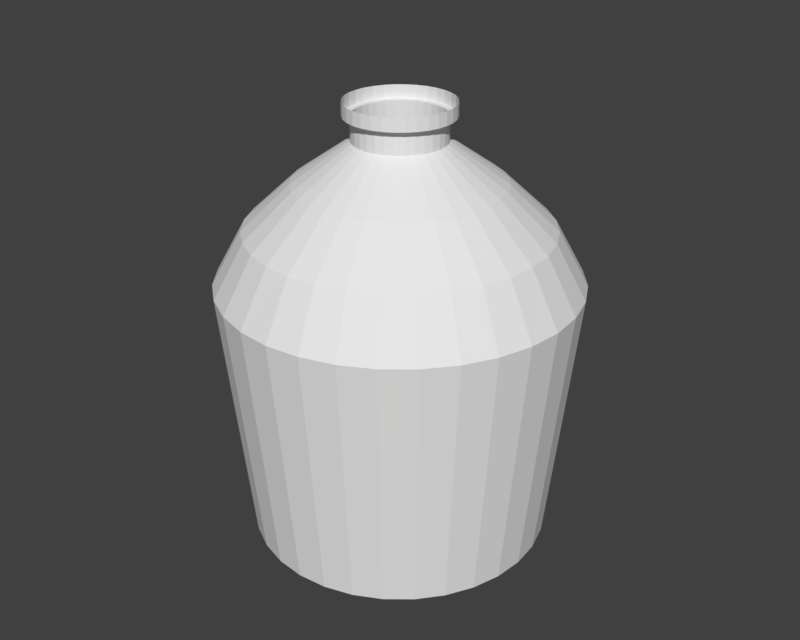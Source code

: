 # Source: pitcher_three.blend  (saved by Blender 2.79.0; exported with 4.5.12 LTS)
import bpy
from mathutils import Matrix  # noqa: F401  (used for matrix-valued properties, if any)

bpy.ops.wm.read_factory_settings(use_empty=True)
scene = bpy.context.scene
scene.name = 'Scene'

# ---- collections
col_collection_1 = bpy.data.collections.new('Collection 1'); scene.collection.children.link(col_collection_1)

# ---- world
world_world = bpy.data.worlds.new('World'); scene.world = world_world
world_world.color = (0.05088, 0.05088, 0.05088)
world_world.use_sun_shadow = False
world_world.sun_shadow_jitter_overblur = 0.0
world_world.cycles.sampling_method = 'MANUAL'

# ---- meshes
me_circle = bpy.data.meshes.new('Circle')
me_circle.from_pydata([(0.0, 1.0, 0.0), (-0.1951, 0.9808, 0.0), (-0.3827, 0.9239, 0.0), (-0.5556, 0.8315, 0.0), (-0.7071, 0.7071, 0.0), (-0.8315, 0.5556, 0.0), (-0.9239, 0.3827, 0.0), (-0.9808, 0.1951, 0.0), (-1.0, 7.55e-08, 0.0), (-0.9808, -0.1951, 0.0), (-0.9239, -0.3827, 0.0), (-0.8315, -0.5556, 0.0), (-0.7071, -0.7071, 0.0), (-0.5556, -0.8315, 0.0), (-0.3827, -0.9239, 0.0), (-0.1951, -0.9808, 0.0), (3.258e-07, -1.0, 0.0), (0.1951, -0.9808, 0.0), (0.3827, -0.9239, 0.0), (0.5556, -0.8315, 0.0), (0.7071, -0.7071, 0.0), (0.8315, -0.5556, 0.0), (0.9239, -0.3827, 0.0), (0.9808, -0.1951, 0.0), (1.0, 9.656e-07, 0.0), (0.9808, 0.1951, 0.0), (0.9239, 0.3827, 0.0), (0.8315, 0.5556, 0.0), (0.7071, 0.7071, 0.0), (0.5556, 0.8315, 0.0), (0.3827, 0.9239, 0.0), (0.1951, 0.9808, 0.0), (-1.015e-07, 0.1453, 0.0), (-0.02835, 0.1425, 0.0), (-0.0556, 0.1342, 0.0), (-0.08072, 0.1208, 0.0), (-0.1027, 0.1027, 0.0), (-0.1208, 0.08072, 0.0), (-0.1342, 0.0556, 0.0), (-0.1425, 0.02835, 0.0), (-0.1453, 2.545e-07, 0.0), (-0.1425, -0.02834, 0.0), (-0.1342, -0.0556, 0.0), (-0.1208, -0.08072, 0.0), (-0.1027, -0.1027, 0.0), (-0.08072, -0.1208, 0.0), (-0.0556, -0.1342, 0.0), (-0.02835, -0.1425, 0.0), (-5.415e-08, -0.1453, 0.0), (0.02835, -0.1425, 0.0), (0.0556, -0.1342, 0.0), (0.08072, -0.1208, 0.0), (0.1027, -0.1027, 0.0), (0.1208, -0.08072, 0.0), (0.1342, -0.0556, 0.0), (0.1425, -0.02834, 0.0), (0.1453, 3.839e-07, 0.0), (0.1425, 0.02835, 0.0), (0.1342, 0.0556, 0.0), (0.1208, 0.08072, 0.0), (0.1027, 0.1027, 0.0), (0.08072, 0.1208, 0.0), (0.0556, 0.1342, 0.0), (0.02834, 0.1425, 0.0), (2.064e-08, 1.174, 1.743), (-0.229, 1.151, 1.743), (-0.4492, 1.084, 1.743), (-0.6521, 0.976, 1.743), (-0.83, 0.83, 1.743), (-0.976, 0.6521, 1.743), (-1.084, 0.4492, 1.743), (-1.151, 0.229, 1.743), (-1.174, 3.908e-08, 1.743), (-1.151, -0.229, 1.743), (-1.084, -0.4492, 1.743), (-0.976, -0.6521, 1.743), (-0.83, -0.83, 1.743), (-0.6521, -0.976, 1.743), (-0.4492, -1.084, 1.743), (-0.229, -1.151, 1.743), (4.031e-07, -1.174, 1.743), (0.229, -1.151, 1.743), (0.4492, -1.084, 1.743), (0.6522, -0.976, 1.743), (0.83, -0.83, 1.743), (0.976, -0.6521, 1.743), (1.084, -0.4492, 1.743), (1.151, -0.229, 1.743), (1.174, 1.084e-06, 1.743), (1.151, 0.229, 1.743), (1.084, 0.4492, 1.743), (0.976, 0.6522, 1.743), (0.83, 0.83, 1.743), (0.6521, 0.976, 1.743), (0.4492, 1.084, 1.743), (0.229, 1.151, 1.743), (-4.209e-09, 0.9783, 2.097), (-0.1909, 0.9595, 2.097), (-0.3744, 0.9038, 2.097), (-0.5435, 0.8134, 2.097), (-0.6917, 0.6917, 2.097), (-0.8134, 0.5435, 2.097), (-0.9038, 0.3744, 2.097), (-0.9595, 0.1909, 2.097), (-0.9783, 8.781e-08, 2.097), (-0.9595, -0.1909, 2.097), (-0.9038, -0.3744, 2.097), (-0.8134, -0.5435, 2.097), (-0.6917, -0.6917, 2.097), (-0.5435, -0.8134, 2.097), (-0.3744, -0.9038, 2.097), (-0.1909, -0.9595, 2.097), (3.146e-07, -0.9783, 2.097), (0.1909, -0.9595, 2.097), (0.3744, -0.9038, 2.097), (0.5435, -0.8134, 2.097), (0.6917, -0.6917, 2.097), (0.8134, -0.5435, 2.097), (0.9038, -0.3744, 2.097), (0.9595, -0.1909, 2.097), (0.9783, 9.586e-07, 2.097), (0.9595, 0.1909, 2.097), (0.9038, 0.3744, 2.097), (0.8134, 0.5435, 2.097), (0.6917, 0.6917, 2.097), (0.5435, 0.8134, 2.097), (0.3744, 0.9038, 2.097), (0.1909, 0.9595, 2.097), (-3.196e-08, 0.6681, 2.386), (-0.1303, 0.6553, 2.386), (-0.2557, 0.6173, 2.386), (-0.3712, 0.5555, 2.386), (-0.4724, 0.4724, 2.386), (-0.5555, 0.3712, 2.386), (-0.6173, 0.2557, 2.386), (-0.6553, 0.1303, 2.386), (-0.6681, 1.544e-07, 2.386), (-0.6553, -0.1303, 2.386), (-0.6173, -0.2557, 2.386), (-0.5555, -0.3712, 2.386), (-0.4724, -0.4724, 2.386), (-0.3712, -0.5555, 2.386), (-0.2557, -0.6173, 2.386), (-0.1303, -0.6553, 2.386), (1.858e-07, -0.6681, 2.386), (0.1303, -0.6553, 2.386), (0.2557, -0.6173, 2.386), (0.3712, -0.5555, 2.386), (0.4724, -0.4724, 2.386), (0.5555, -0.3712, 2.386), (0.6173, -0.2557, 2.386), (0.6553, -0.1303, 2.386), (0.6681, 7.492e-07, 2.386), (0.6553, 0.1303, 2.386), (0.6173, 0.2557, 2.386), (0.5555, 0.3712, 2.386), (0.4724, 0.4724, 2.386), (0.3712, 0.5555, 2.386), (0.2557, 0.6173, 2.386), (0.1303, 0.6553, 2.386), (-6.76e-08, 0.2985, 2.645), (-0.05824, 0.2928, 2.645), (-0.1142, 0.2758, 2.645), (-0.1659, 0.2482, 2.645), (-0.2111, 0.2111, 2.645), (-0.2482, 0.1659, 2.645), (-0.2758, 0.1142, 2.645), (-0.2928, 0.05824, 2.645), (-0.2985, 2.411e-07, 2.645), (-0.2928, -0.05824, 2.645), (-0.2758, -0.1142, 2.645), (-0.2482, -0.1659, 2.645), (-0.2111, -0.2111, 2.645), (-0.1659, -0.2482, 2.645), (-0.1142, -0.2758, 2.645), (-0.05824, -0.2928, 2.645), (2.967e-08, -0.2985, 2.645), (0.05824, -0.2928, 2.645), (0.1142, -0.2758, 2.645), (0.1659, -0.2482, 2.645), (0.2111, -0.2111, 2.645), (0.2482, -0.1659, 2.645), (0.2758, -0.1142, 2.645), (0.2928, -0.05824, 2.645), (0.2985, 5.068e-07, 2.645), (0.2928, 0.05824, 2.645), (0.2758, 0.1142, 2.645), (0.2482, 0.1659, 2.645), (0.2111, 0.2111, 2.645), (0.1659, 0.2482, 2.645), (0.1142, 0.2758, 2.645), (0.05824, 0.2928, 2.645), (-6.76e-08, 0.2985, 2.797), (-0.05824, 0.2928, 2.797), (-0.1142, 0.2758, 2.797), (-0.1659, 0.2482, 2.797), (-0.2111, 0.2111, 2.797), (-0.2482, 0.1659, 2.797), (-0.2758, 0.1142, 2.797), (-0.2928, 0.05824, 2.797), (-0.2985, 2.411e-07, 2.797), (-0.2928, -0.05824, 2.797), (-0.2758, -0.1142, 2.797), (-0.2482, -0.1659, 2.797), (-0.2111, -0.2111, 2.797), (-0.1659, -0.2482, 2.797), (-0.1142, -0.2758, 2.797), (-0.05824, -0.2928, 2.797), (2.967e-08, -0.2985, 2.797), (0.05824, -0.2928, 2.797), (0.1142, -0.2758, 2.797), (0.1659, -0.2482, 2.797), (0.2111, -0.2111, 2.797), (0.2482, -0.1659, 2.797), (0.2758, -0.1142, 2.797), (0.2928, -0.05824, 2.797), (0.2985, 5.068e-07, 2.797), (0.2928, 0.05824, 2.797), (0.2758, 0.1142, 2.797), (0.2482, 0.1659, 2.797), (0.2111, 0.2111, 2.797), (0.1659, 0.2482, 2.797), (0.1142, 0.2758, 2.797), (0.05824, 0.2928, 2.797), (-6.234e-08, 0.3476, 2.797), (-0.0678, 0.3409, 2.797), (-0.133, 0.3211, 2.797), (-0.1931, 0.289, 2.797), (-0.2458, 0.2458, 2.797), (-0.289, 0.1931, 2.797), (-0.3211, 0.133, 2.797), (-0.3409, 0.0678, 2.797), (-0.3476, 2.308e-07, 2.797), (-0.3409, -0.0678, 2.797), (-0.3211, -0.133, 2.797), (-0.289, -0.1931, 2.797), (-0.2458, -0.2458, 2.797), (-0.1931, -0.289, 2.797), (-0.133, -0.3211, 2.797), (-0.0678, -0.3409, 2.797), (5.091e-08, -0.3476, 2.797), (0.0678, -0.3409, 2.797), (0.133, -0.3211, 2.797), (0.1931, -0.289, 2.797), (0.2458, -0.2458, 2.797), (0.289, -0.1931, 2.797), (0.3211, -0.133, 2.797), (0.3409, -0.0678, 2.797), (0.3476, 5.402e-07, 2.797), (0.3409, 0.0678, 2.797), (0.3211, 0.133, 2.797), (0.289, 0.1931, 2.797), (0.2458, 0.2458, 2.797), (0.1931, 0.289, 2.797), (0.133, 0.3211, 2.797), (0.0678, 0.3409, 2.797), (-6.234e-08, 0.3476, 2.885), (-0.0678, 0.3409, 2.885), (-0.133, 0.3211, 2.885), (-0.1931, 0.289, 2.885), (-0.2458, 0.2458, 2.885), (-0.289, 0.1931, 2.885), (-0.3211, 0.133, 2.885), (-0.3409, 0.0678, 2.885), (-0.3476, 2.308e-07, 2.885), (-0.3409, -0.0678, 2.885), (-0.3211, -0.133, 2.885), (-0.289, -0.1931, 2.885), (-0.2458, -0.2458, 2.885), (-0.1931, -0.289, 2.885), (-0.133, -0.3211, 2.885), (-0.0678, -0.3409, 2.885), (5.091e-08, -0.3476, 2.885), (0.0678, -0.3409, 2.885), (0.133, -0.3211, 2.885), (0.1931, -0.289, 2.885), (0.2458, -0.2458, 2.885), (0.289, -0.1931, 2.885), (0.3211, -0.133, 2.885), (0.3409, -0.0678, 2.885), (0.3476, 5.402e-07, 2.885), (0.3409, 0.0678, 2.885), (0.3211, 0.133, 2.885), (0.289, 0.1931, 2.885), (0.2458, 0.2458, 2.885), (0.1931, 0.289, 2.885), (0.133, 0.3211, 2.885), (0.0678, 0.3409, 2.885)], [], [(11, 10, 42, 43), (25, 24, 56, 57), (12, 11, 43, 44), (26, 25, 57, 58), (13, 12, 44, 45), (27, 26, 58, 59), (14, 13, 45, 46), (1, 0, 32, 33), (28, 27, 59, 60), (15, 14, 46, 47), (2, 1, 33, 34), (29, 28, 60, 61), (16, 15, 47, 48), (3, 2, 34, 35), (30, 29, 61, 62), (17, 16, 48, 49), (4, 3, 35, 36), (31, 30, 62, 63), (18, 17, 49, 50), (5, 4, 36, 37), (0, 31, 63, 32), (19, 18, 50, 51), (6, 5, 37, 38), (20, 19, 51, 52), (7, 6, 38, 39), (21, 20, 52, 53), (8, 7, 39, 40), (22, 21, 53, 54), (9, 8, 40, 41), (23, 22, 54, 55), (10, 9, 41, 42), (24, 23, 55, 56), (10, 11, 75, 74), (24, 25, 89, 88), (11, 12, 76, 75), (25, 26, 90, 89), (12, 13, 77, 76), (26, 27, 91, 90), (13, 14, 78, 77), (0, 1, 65, 64), (27, 28, 92, 91), (14, 15, 79, 78), (1, 2, 66, 65), (28, 29, 93, 92), (15, 16, 80, 79), (2, 3, 67, 66), (29, 30, 94, 93), (16, 17, 81, 80), (3, 4, 68, 67), (30, 31, 95, 94), (17, 18, 82, 81), (4, 5, 69, 68), (31, 0, 64, 95), (18, 19, 83, 82), (5, 6, 70, 69), (19, 20, 84, 83), (6, 7, 71, 70), (20, 21, 85, 84), (7, 8, 72, 71), (21, 22, 86, 85), (8, 9, 73, 72), (22, 23, 87, 86), (9, 10, 74, 73), (23, 24, 88, 87), (72, 73, 105, 104), (86, 87, 119, 118), (73, 74, 106, 105), (87, 88, 120, 119), (74, 75, 107, 106), (88, 89, 121, 120), (75, 76, 108, 107), (89, 90, 122, 121), (76, 77, 109, 108), (90, 91, 123, 122), (77, 78, 110, 109), (64, 65, 97, 96), (91, 92, 124, 123), (78, 79, 111, 110), (65, 66, 98, 97), (92, 93, 125, 124), (79, 80, 112, 111), (66, 67, 99, 98), (93, 94, 126, 125), (80, 81, 113, 112), (67, 68, 100, 99), (94, 95, 127, 126), (81, 82, 114, 113), (68, 69, 101, 100), (95, 64, 96, 127), (82, 83, 115, 114), (69, 70, 102, 101), (83, 84, 116, 115), (70, 71, 103, 102), (84, 85, 117, 116), (71, 72, 104, 103), (85, 86, 118, 117), (107, 108, 140, 139), (121, 122, 154, 153), (108, 109, 141, 140), (122, 123, 155, 154), (109, 110, 142, 141), (96, 97, 129, 128), (123, 124, 156, 155), (110, 111, 143, 142), (97, 98, 130, 129), (124, 125, 157, 156), (111, 112, 144, 143), (98, 99, 131, 130), (125, 126, 158, 157), (112, 113, 145, 144), (99, 100, 132, 131), (126, 127, 159, 158), (113, 114, 146, 145), (100, 101, 133, 132), (127, 96, 128, 159), (114, 115, 147, 146), (101, 102, 134, 133), (115, 116, 148, 147), (102, 103, 135, 134), (116, 117, 149, 148), (103, 104, 136, 135), (117, 118, 150, 149), (104, 105, 137, 136), (118, 119, 151, 150), (105, 106, 138, 137), (119, 120, 152, 151), (106, 107, 139, 138), (120, 121, 153, 152), (142, 143, 175, 174), (129, 130, 162, 161), (156, 157, 189, 188), (143, 144, 176, 175), (130, 131, 163, 162), (157, 158, 190, 189), (144, 145, 177, 176), (131, 132, 164, 163), (158, 159, 191, 190), (145, 146, 178, 177), (132, 133, 165, 164), (159, 128, 160, 191), (146, 147, 179, 178), (133, 134, 166, 165), (147, 148, 180, 179), (134, 135, 167, 166), (148, 149, 181, 180), (135, 136, 168, 167), (149, 150, 182, 181), (136, 137, 169, 168), (150, 151, 183, 182), (137, 138, 170, 169), (151, 152, 184, 183), (138, 139, 171, 170), (152, 153, 185, 184), (139, 140, 172, 171), (153, 154, 186, 185), (140, 141, 173, 172), (154, 155, 187, 186), (141, 142, 174, 173), (128, 129, 161, 160), (155, 156, 188, 187), (177, 178, 210, 209), (164, 165, 197, 196), (191, 160, 192, 223), (178, 179, 211, 210), (165, 166, 198, 197), (179, 180, 212, 211), (166, 167, 199, 198), (180, 181, 213, 212), (167, 168, 200, 199), (181, 182, 214, 213), (168, 169, 201, 200), (182, 183, 215, 214), (169, 170, 202, 201), (183, 184, 216, 215), (170, 171, 203, 202), (184, 185, 217, 216), (171, 172, 204, 203), (185, 186, 218, 217), (172, 173, 205, 204), (186, 187, 219, 218), (173, 174, 206, 205), (160, 161, 193, 192), (187, 188, 220, 219), (174, 175, 207, 206), (161, 162, 194, 193), (188, 189, 221, 220), (175, 176, 208, 207), (162, 163, 195, 194), (189, 190, 222, 221), (176, 177, 209, 208), (163, 164, 196, 195), (190, 191, 223, 222), (212, 213, 245, 244), (199, 200, 232, 231), (213, 214, 246, 245), (200, 201, 233, 232), (214, 215, 247, 246), (201, 202, 234, 233), (215, 216, 248, 247), (202, 203, 235, 234), (216, 217, 249, 248), (203, 204, 236, 235), (217, 218, 250, 249), (204, 205, 237, 236), (218, 219, 251, 250), (205, 206, 238, 237), (192, 193, 225, 224), (219, 220, 252, 251), (206, 207, 239, 238), (193, 194, 226, 225), (220, 221, 253, 252), (207, 208, 240, 239), (194, 195, 227, 226), (221, 222, 254, 253), (208, 209, 241, 240), (195, 196, 228, 227), (222, 223, 255, 254), (209, 210, 242, 241), (196, 197, 229, 228), (223, 192, 224, 255), (210, 211, 243, 242), (197, 198, 230, 229), (211, 212, 244, 243), (198, 199, 231, 230), (247, 248, 280, 279), (234, 235, 267, 266), (248, 249, 281, 280), (235, 236, 268, 267), (249, 250, 282, 281), (236, 237, 269, 268), (250, 251, 283, 282), (237, 238, 270, 269), (224, 225, 257, 256), (251, 252, 284, 283), (238, 239, 271, 270), (225, 226, 258, 257), (252, 253, 285, 284), (239, 240, 272, 271), (226, 227, 259, 258), (253, 254, 286, 285), (240, 241, 273, 272), (227, 228, 260, 259), (254, 255, 287, 286), (241, 242, 274, 273), (228, 229, 261, 260), (255, 224, 256, 287), (242, 243, 275, 274), (229, 230, 262, 261), (243, 244, 276, 275), (230, 231, 263, 262), (244, 245, 277, 276), (231, 232, 264, 263), (245, 246, 278, 277), (232, 233, 265, 264), (246, 247, 279, 278), (233, 234, 266, 265)])
_uv = me_circle.uv_layers.new(name='UVMap')
_uv.uv.foreach_set('vector', [0.1862, 0.9533, 0.1602, 0.9383, 0.2362, 0.8318, 0.24, 0.834, 0.3608, 0.7089, 0.3791, 0.7327, 0.268, 0.802, 0.2654, 0.7985, 0.2146, 0.9629, 0.1862, 0.9533, 0.24, 0.834, 0.2441, 0.8354, 0.3382, 0.6892, 0.3608, 0.7089, 0.2654, 0.7985, 0.2621, 0.7956, 0.2444, 0.9667, 0.2146, 0.9629, 0.2441, 0.8354, 0.2485, 0.836, 0.3122, 0.6742, 0.3382, 0.6892, 0.2621, 0.7956, 0.2583, 0.7935, 0.2743, 0.9647, 0.2444, 0.9667, 0.2485, 0.836, 0.2528, 0.8357, 0.1444, 0.7021, 0.1682, 0.6838, 0.2374, 0.7949, 0.2339, 0.7975, 0.2838, 0.6646, 0.3122, 0.6742, 0.2583, 0.7935, 0.2542, 0.7921, 0.3033, 0.9569, 0.2743, 0.9647, 0.2528, 0.8357, 0.257, 0.8345, 0.1246, 0.7247, 0.1444, 0.7021, 0.2339, 0.7975, 0.2311, 0.8008, 0.254, 0.6607, 0.2838, 0.6646, 0.2542, 0.7921, 0.2499, 0.7915, 0.3302, 0.9436, 0.3033, 0.9569, 0.257, 0.8345, 0.2609, 0.8326, 0.1096, 0.7507, 0.1246, 0.7247, 0.2311, 0.8008, 0.2289, 0.8046, 0.224, 0.6627, 0.254, 0.6607, 0.2499, 0.7915, 0.2455, 0.7918, 0.354, 0.9253, 0.3302, 0.9436, 0.2609, 0.8326, 0.2644, 0.8299, 0.1, 0.7791, 0.1096, 0.7507, 0.2289, 0.8046, 0.2275, 0.8087, 0.1951, 0.6705, 0.224, 0.6627, 0.2455, 0.7918, 0.2413, 0.7929, 0.3737, 0.9027, 0.354, 0.9253, 0.2644, 0.8299, 0.2673, 0.8267, 0.09615, 0.8089, 0.1, 0.7791, 0.2275, 0.8087, 0.2269, 0.813, 0.1682, 0.6838, 0.1951, 0.6705, 0.2413, 0.7929, 0.2374, 0.7949, 0.3887, 0.8767, 0.3737, 0.9027, 0.2673, 0.8267, 0.2694, 0.8229, 0.09815, 0.8389, 0.09615, 0.8089, 0.2269, 0.813, 0.2272, 0.8174, 0.3983, 0.8483, 0.3887, 0.8767, 0.2694, 0.8229, 0.2708, 0.8187, 0.106, 0.8678, 0.09815, 0.8389, 0.2272, 0.8174, 0.2284, 0.8216, 0.4022, 0.8185, 0.3983, 0.8483, 0.2708, 0.8187, 0.2714, 0.8144, 0.1193, 0.8947, 0.106, 0.8678, 0.2284, 0.8216, 0.2303, 0.8255, 0.4002, 0.7886, 0.4022, 0.8185, 0.2714, 0.8144, 0.2711, 0.8101, 0.1376, 0.9185, 0.1193, 0.8947, 0.2303, 0.8255, 0.233, 0.829, 0.3924, 0.7596, 0.4002, 0.7886, 0.2711, 0.8101, 0.27, 0.8059, 0.1602, 0.9383, 0.1376, 0.9185, 0.233, 0.829, 0.2362, 0.8318, 0.3791, 0.7327, 0.3924, 0.7596, 0.27, 0.8059, 0.268, 0.802, 0.3895, 0.2451, 0.3665, 0.2476, 0.3424, 0.04242, 0.3694, 0.03953, 0.8023, 0.2773, 0.7799, 0.2718, 0.8277, 0.07078, 0.854, 0.07731, 0.3665, 0.2476, 0.3436, 0.2505, 0.3155, 0.04585, 0.3424, 0.04242, 0.7799, 0.2718, 0.7573, 0.2666, 0.8012, 0.06476, 0.8277, 0.07078, 0.3436, 0.2505, 0.3207, 0.2539, 0.2887, 0.04979, 0.3155, 0.04585, 0.7573, 0.2666, 0.7347, 0.2619, 0.7746, 0.05925, 0.8012, 0.06476, 0.3207, 0.2539, 0.2979, 0.2577, 0.2619, 0.05426, 0.2887, 0.04979, 0.6204, 0.2451, 0.5973, 0.2431, 0.6134, 0.03715, 0.6404, 0.03953, 0.7347, 0.2619, 0.712, 0.2577, 0.7479, 0.05426, 0.7746, 0.05925, 0.2979, 0.2577, 0.2752, 0.2619, 0.2352, 0.05925, 0.2619, 0.05426, 0.5973, 0.2431, 0.5742, 0.2415, 0.5863, 0.03531, 0.6134, 0.03715, 0.712, 0.2577, 0.6892, 0.2539, 0.7212, 0.04979, 0.7479, 0.05426, 0.2752, 0.2619, 0.2525, 0.2666, 0.2086, 0.06476, 0.2352, 0.05925, 0.5742, 0.2415, 0.5512, 0.2404, 0.5592, 0.03399, 0.5863, 0.03531, 0.6892, 0.2539, 0.6663, 0.2505, 0.6943, 0.04585, 0.7212, 0.04979, 0.2525, 0.2666, 0.23, 0.2718, 0.1822, 0.07078, 0.2086, 0.06476, 0.5512, 0.2404, 0.528, 0.2397, 0.5321, 0.03319, 0.5592, 0.03399, 0.6663, 0.2505, 0.6433, 0.2476, 0.6674, 0.04242, 0.6943, 0.04585, 0.23, 0.2718, 0.2075, 0.2773, 0.1558, 0.07731, 0.1822, 0.07078, 0.528, 0.2397, 0.5049, 0.2395, 0.5049, 0.03293, 0.5321, 0.03319, 0.6433, 0.2476, 0.6204, 0.2451, 0.6404, 0.03953, 0.6674, 0.04242, 0.2075, 0.2773, 0.1852, 0.2833, 0.1296, 0.08436, 0.1558, 0.07731, 0.5049, 0.2395, 0.4818, 0.2397, 0.4778, 0.03319, 0.5049, 0.03293, 0.1852, 0.2833, 0.163, 0.2898, 0.1036, 0.09192, 0.1296, 0.08436, 0.4818, 0.2397, 0.4587, 0.2404, 0.4507, 0.03399, 0.4778, 0.03319, 0.163, 0.2898, 0.1409, 0.2966, 0.07764, 0.09998, 0.1036, 0.09192, 0.4587, 0.2404, 0.4356, 0.2415, 0.4235, 0.03531, 0.4507, 0.03399, 0.8689, 0.2966, 0.8469, 0.2898, 0.9063, 0.09192, 0.9322, 0.09998, 0.4356, 0.2415, 0.4125, 0.2431, 0.3965, 0.03715, 0.4235, 0.03531, 0.8469, 0.2898, 0.8246, 0.2833, 0.8802, 0.08436, 0.9063, 0.09192, 0.4125, 0.2431, 0.3895, 0.2451, 0.3694, 0.03953, 0.3965, 0.03715, 0.8246, 0.2833, 0.8023, 0.2773, 0.854, 0.07731, 0.8802, 0.08436, 0.2795, 0.284, 0.306, 0.2783, 0.3138, 0.3254, 0.2917, 0.3301, 0.0885, 0.671, 0.07927, 0.6455, 0.1249, 0.6314, 0.1326, 0.6527, 0.306, 0.2783, 0.3329, 0.2751, 0.3363, 0.3227, 0.3138, 0.3254, 0.07927, 0.6455, 0.07249, 0.6192, 0.1192, 0.6095, 0.1249, 0.6314, 0.3329, 0.2751, 0.3601, 0.2745, 0.3589, 0.3222, 0.3363, 0.3227, 0.07249, 0.6192, 0.06823, 0.5924, 0.1157, 0.5872, 0.1192, 0.6095, 0.3601, 0.2745, 0.3872, 0.2764, 0.3815, 0.3238, 0.3589, 0.3222, 0.06823, 0.5924, 0.06653, 0.5654, 0.1143, 0.5646, 0.1157, 0.5872, 0.3872, 0.2764, 0.4139, 0.2809, 0.4038, 0.3276, 0.3815, 0.3238, 0.06653, 0.5654, 0.0674, 0.5382, 0.115, 0.542, 0.1143, 0.5646, 0.4139, 0.2809, 0.4401, 0.2879, 0.4256, 0.3334, 0.4038, 0.3276, 0.1092, 0.4104, 0.1245, 0.388, 0.1626, 0.4168, 0.1498, 0.4355, 0.0674, 0.5382, 0.07082, 0.5113, 0.1178, 0.5196, 0.115, 0.542, 0.4401, 0.2879, 0.4656, 0.2974, 0.4468, 0.3413, 0.4256, 0.3334, 0.1245, 0.388, 0.1419, 0.3672, 0.1771, 0.3994, 0.1626, 0.4168, 0.07082, 0.5113, 0.07678, 0.4848, 0.1228, 0.4975, 0.1178, 0.5196, 0.4656, 0.2974, 0.49, 0.3092, 0.4672, 0.3512, 0.4468, 0.3413, 0.1419, 0.3672, 0.1612, 0.3481, 0.1932, 0.3835, 0.1771, 0.3994, 0.07678, 0.4848, 0.08522, 0.459, 0.1298, 0.476, 0.1228, 0.4975, 0.49, 0.3092, 0.5132, 0.3233, 0.4865, 0.3629, 0.4672, 0.3512, 0.1612, 0.3481, 0.1822, 0.3309, 0.2107, 0.3692, 0.1932, 0.3835, 0.08522, 0.459, 0.09607, 0.4341, 0.1389, 0.4553, 0.1298, 0.476, 0.5132, 0.3233, 0.535, 0.3395, 0.5046, 0.3764, 0.4865, 0.3629, 0.1822, 0.3309, 0.2047, 0.3157, 0.2295, 0.3566, 0.2107, 0.3692, 0.09607, 0.4341, 0.1092, 0.4104, 0.1498, 0.4355, 0.1389, 0.4553, 0.535, 0.3395, 0.5551, 0.3578, 0.5214, 0.3916, 0.5046, 0.3764, 0.2047, 0.3157, 0.2286, 0.3028, 0.2493, 0.3458, 0.2295, 0.3566, 0.5551, 0.3578, 0.5734, 0.3778, 0.5367, 0.4083, 0.5214, 0.3916, 0.2286, 0.3028, 0.2536, 0.2922, 0.2702, 0.337, 0.2493, 0.3458, 0.5734, 0.3778, 0.5897, 0.3995, 0.5503, 0.4264, 0.5367, 0.4083, 0.2536, 0.2922, 0.2795, 0.284, 0.2917, 0.3301, 0.2702, 0.337, 0.1001, 0.6956, 0.0885, 0.671, 0.1326, 0.6527, 0.1422, 0.6731, 0.4056, 0.3949, 0.4233, 0.409, 0.3895, 0.4458, 0.3774, 0.4362, 0.1723, 0.5884, 0.1647, 0.5671, 0.2129, 0.5538, 0.2181, 0.5683, 0.4233, 0.409, 0.4388, 0.4255, 0.4001, 0.457, 0.3895, 0.4458, 0.1647, 0.5671, 0.1603, 0.545, 0.2098, 0.5386, 0.2129, 0.5538, 0.4388, 0.4255, 0.4518, 0.444, 0.409, 0.4697, 0.4001, 0.457, 0.1857, 0.4372, 0.1997, 0.4193, 0.2367, 0.4528, 0.2272, 0.465, 0.1603, 0.545, 0.159, 0.5224, 0.209, 0.5232, 0.2098, 0.5386, 0.4518, 0.444, 0.462, 0.4642, 0.4159, 0.4835, 0.409, 0.4697, 0.1997, 0.4193, 0.216, 0.4037, 0.2479, 0.4421, 0.2367, 0.4528, 0.159, 0.5224, 0.161, 0.4998, 0.2103, 0.5078, 0.209, 0.5232, 0.462, 0.4642, 0.4692, 0.4856, 0.4209, 0.4981, 0.4159, 0.4835, 0.216, 0.4037, 0.2344, 0.3905, 0.2605, 0.4332, 0.2479, 0.4421, 0.161, 0.4998, 0.1662, 0.4778, 0.2139, 0.4928, 0.2103, 0.5078, 0.4692, 0.4856, 0.4733, 0.5079, 0.4236, 0.5133, 0.4209, 0.4981, 0.2344, 0.3905, 0.2545, 0.3801, 0.2742, 0.4261, 0.2605, 0.4332, 0.1662, 0.4778, 0.1745, 0.4568, 0.2196, 0.4784, 0.2139, 0.4928, 0.4733, 0.5079, 0.4741, 0.5305, 0.4242, 0.5287, 0.4236, 0.5133, 0.2545, 0.3801, 0.2759, 0.3727, 0.2888, 0.421, 0.2742, 0.4261, 0.1745, 0.4568, 0.1857, 0.4372, 0.2272, 0.465, 0.2196, 0.4784, 0.4741, 0.5305, 0.4717, 0.553, 0.4226, 0.5441, 0.4242, 0.5287, 0.2759, 0.3727, 0.2981, 0.3685, 0.3039, 0.4181, 0.2888, 0.421, 0.4717, 0.553, 0.4661, 0.5749, 0.4187, 0.5591, 0.4226, 0.5441, 0.2981, 0.3685, 0.3207, 0.3674, 0.3194, 0.4174, 0.3039, 0.4181, 0.4661, 0.5749, 0.4575, 0.5958, 0.4128, 0.5733, 0.4187, 0.5591, 0.3207, 0.3674, 0.3432, 0.3696, 0.3348, 0.4189, 0.3194, 0.4174, 0.2299, 0.6567, 0.212, 0.6429, 0.2452, 0.6055, 0.2574, 0.6149, 0.3432, 0.3696, 0.3651, 0.375, 0.3498, 0.4226, 0.3348, 0.4189, 0.212, 0.6429, 0.1962, 0.6267, 0.2344, 0.5945, 0.2452, 0.6055, 0.3651, 0.375, 0.3861, 0.3835, 0.3641, 0.4284, 0.3498, 0.4226, 0.1962, 0.6267, 0.1829, 0.6084, 0.2253, 0.582, 0.2344, 0.5945, 0.3861, 0.3835, 0.4056, 0.3949, 0.3774, 0.4362, 0.3641, 0.4284, 0.1829, 0.6084, 0.1723, 0.5884, 0.2181, 0.5683, 0.2253, 0.582, 0.6186, 0.5302, 0.6348, 0.5102, 0.6991, 0.5712, 0.6919, 0.5801, 0.7381, 0.7801, 0.7128, 0.776, 0.7339, 0.6899, 0.7452, 0.6918, 0.857, 0.7405, 0.8364, 0.7559, 0.7891, 0.681, 0.7983, 0.6741, 0.6348, 0.5102, 0.6539, 0.493, 0.7076, 0.5635, 0.6991, 0.5712, 0.7128, 0.776, 0.6884, 0.7679, 0.723, 0.6863, 0.7339, 0.6899, 0.8364, 0.7559, 0.8136, 0.7679, 0.779, 0.6863, 0.7891, 0.681, 0.6539, 0.493, 0.6755, 0.4791, 0.7173, 0.5573, 0.7076, 0.5635, 0.6884, 0.7679, 0.6656, 0.7559, 0.7128, 0.681, 0.723, 0.6863, 0.8136, 0.7679, 0.7892, 0.776, 0.7681, 0.6899, 0.779, 0.6863, 0.6755, 0.4791, 0.6991, 0.4689, 0.7278, 0.5527, 0.7173, 0.5573, 0.6656, 0.7559, 0.645, 0.7405, 0.7036, 0.6741, 0.7128, 0.681, 0.7892, 0.776, 0.7638, 0.7801, 0.7567, 0.6918, 0.7681, 0.6899, 0.6991, 0.4689, 0.724, 0.4625, 0.7389, 0.5499, 0.7278, 0.5527, 0.645, 0.7405, 0.6272, 0.722, 0.6957, 0.6658, 0.7036, 0.6741, 0.724, 0.4625, 0.7496, 0.4603, 0.7504, 0.5489, 0.7389, 0.5499, 0.6272, 0.722, 0.6125, 0.7009, 0.6891, 0.6564, 0.6957, 0.6658, 0.7496, 0.4603, 0.7753, 0.4621, 0.7618, 0.5497, 0.7504, 0.5489, 0.6125, 0.7009, 0.6014, 0.6777, 0.6842, 0.646, 0.6891, 0.6564, 0.9051, 0.5766, 0.9101, 0.6019, 0.8221, 0.6121, 0.8198, 0.6009, 0.6014, 0.6777, 0.5942, 0.6531, 0.6809, 0.635, 0.6842, 0.646, 0.9101, 0.6019, 0.911, 0.6275, 0.8225, 0.6236, 0.8221, 0.6121, 0.5942, 0.6531, 0.591, 0.6275, 0.6795, 0.6236, 0.6809, 0.635, 0.911, 0.6275, 0.9078, 0.6531, 0.8211, 0.635, 0.8225, 0.6236, 0.591, 0.6275, 0.5919, 0.6019, 0.6799, 0.6121, 0.6795, 0.6236, 0.9078, 0.6531, 0.9006, 0.6777, 0.8178, 0.646, 0.8211, 0.635, 0.5919, 0.6019, 0.5969, 0.5766, 0.6821, 0.6009, 0.6799, 0.6121, 0.9006, 0.6777, 0.8895, 0.7009, 0.8129, 0.6564, 0.8178, 0.646, 0.5969, 0.5766, 0.6059, 0.5526, 0.6862, 0.5901, 0.6821, 0.6009, 0.8895, 0.7009, 0.8748, 0.722, 0.8063, 0.6658, 0.8129, 0.6564, 0.6059, 0.5526, 0.6186, 0.5302, 0.6919, 0.5801, 0.6862, 0.5901, 0.7638, 0.7801, 0.7381, 0.7801, 0.7452, 0.6918, 0.7567, 0.6918, 0.8748, 0.722, 0.857, 0.7405, 0.7983, 0.6741, 0.8063, 0.6658, 0.494, 0.922, 0.4773, 0.922, 0.4773, 0.8787, 0.494, 0.8787, 0.7106, 0.922, 0.6939, 0.922, 0.6939, 0.8787, 0.7106, 0.8787, 0.7939, 0.922, 0.7772, 0.922, 0.7772, 0.8787, 0.7939, 0.8787, 0.4773, 0.922, 0.4607, 0.922, 0.4607, 0.8787, 0.4773, 0.8787, 0.6939, 0.922, 0.6772, 0.922, 0.6772, 0.8787, 0.6939, 0.8787, 0.4607, 0.922, 0.444, 0.922, 0.444, 0.8787, 0.4607, 0.8787, 0.6772, 0.922, 0.6606, 0.922, 0.6606, 0.8787, 0.6772, 0.8787, 0.444, 0.922, 0.4274, 0.922, 0.4274, 0.8787, 0.444, 0.8787, 0.6606, 0.922, 0.6439, 0.922, 0.6439, 0.8787, 0.6606, 0.8787, 0.9604, 0.922, 0.9438, 0.922, 0.9438, 0.8787, 0.9604, 0.8787, 0.6439, 0.922, 0.6273, 0.922, 0.6273, 0.8787, 0.6439, 0.8787, 0.9438, 0.922, 0.9271, 0.922, 0.9271, 0.8787, 0.9438, 0.8787, 0.6273, 0.922, 0.6106, 0.922, 0.6106, 0.8787, 0.6273, 0.8787, 0.9271, 0.922, 0.9105, 0.922, 0.9105, 0.8787, 0.9271, 0.8787, 0.6106, 0.922, 0.594, 0.922, 0.594, 0.8787, 0.6106, 0.8787, 0.9105, 0.922, 0.8938, 0.922, 0.8938, 0.8787, 0.9105, 0.8787, 0.594, 0.922, 0.5773, 0.922, 0.5773, 0.8787, 0.594, 0.8787, 0.8938, 0.922, 0.8772, 0.922, 0.8772, 0.8787, 0.8938, 0.8787, 0.5773, 0.922, 0.5606, 0.922, 0.5606, 0.8787, 0.5773, 0.8787, 0.8772, 0.922, 0.8605, 0.922, 0.8605, 0.8787, 0.8772, 0.8787, 0.5606, 0.922, 0.544, 0.922, 0.544, 0.8787, 0.5606, 0.8787, 0.7772, 0.922, 0.7605, 0.922, 0.7605, 0.8787, 0.7772, 0.8787, 0.8605, 0.922, 0.8438, 0.922, 0.8438, 0.8787, 0.8605, 0.8787, 0.544, 0.922, 0.5273, 0.922, 0.5273, 0.8787, 0.544, 0.8787, 0.7605, 0.922, 0.7439, 0.922, 0.7439, 0.8787, 0.7605, 0.8787, 0.8438, 0.922, 0.8272, 0.922, 0.8272, 0.8787, 0.8438, 0.8787, 0.5273, 0.922, 0.5107, 0.922, 0.5107, 0.8787, 0.5273, 0.8787, 0.7439, 0.922, 0.7272, 0.922, 0.7272, 0.8787, 0.7439, 0.8787, 0.8272, 0.922, 0.8105, 0.922, 0.8105, 0.8787, 0.8272, 0.8787, 0.5107, 0.922, 0.494, 0.922, 0.494, 0.8787, 0.5107, 0.8787, 0.7272, 0.922, 0.7106, 0.922, 0.7106, 0.8787, 0.7272, 0.8787, 0.8105, 0.922, 0.7939, 0.922, 0.7939, 0.8787, 0.8105, 0.8787, 0.931, 0.7196, 0.9453, 0.6821, 0.9778, 0.691, 0.9611, 0.7347, 0.5443, 0.654, 0.5533, 0.6932, 0.5214, 0.7038, 0.5109, 0.6582, 0.9453, 0.6821, 0.952, 0.6425, 0.9856, 0.6448, 0.9778, 0.691, 0.5533, 0.6932, 0.5697, 0.7298, 0.5405, 0.7465, 0.5214, 0.7038, 0.952, 0.6425, 0.9509, 0.6023, 0.9843, 0.5981, 0.9856, 0.6448, 0.5697, 0.7298, 0.5929, 0.7626, 0.5675, 0.7847, 0.5405, 0.7465, 0.9509, 0.6023, 0.9419, 0.5632, 0.9739, 0.5525, 0.9843, 0.5981, 0.5929, 0.7626, 0.6221, 0.7902, 0.6015, 0.8168, 0.5675, 0.7847, 0.9419, 0.5632, 0.9255, 0.5265, 0.9548, 0.5098, 0.9739, 0.5525, 0.6221, 0.7902, 0.6561, 0.8115, 0.6411, 0.8417, 0.6015, 0.8168, 0.9255, 0.5265, 0.9023, 0.4938, 0.9277, 0.4717, 0.9548, 0.5098, 0.6561, 0.8115, 0.6937, 0.8259, 0.6848, 0.8583, 0.6411, 0.8417, 0.9023, 0.4938, 0.8731, 0.4662, 0.8937, 0.4396, 0.9277, 0.4717, 0.6937, 0.8259, 0.7333, 0.8326, 0.7309, 0.8662, 0.6848, 0.8583, 0.6826, 0.4338, 0.646, 0.4502, 0.6293, 0.421, 0.6719, 0.4019, 0.8731, 0.4662, 0.8391, 0.4448, 0.8541, 0.4147, 0.8937, 0.4396, 0.7333, 0.8326, 0.7734, 0.8315, 0.7777, 0.8648, 0.7309, 0.8662, 0.646, 0.4502, 0.6132, 0.4735, 0.5911, 0.4481, 0.6293, 0.421, 0.8391, 0.4448, 0.8015, 0.4305, 0.8104, 0.398, 0.8541, 0.4147, 0.7734, 0.8315, 0.8126, 0.8225, 0.8233, 0.8544, 0.7777, 0.8648, 0.6132, 0.4735, 0.5856, 0.5027, 0.559, 0.4821, 0.5911, 0.4481, 0.8015, 0.4305, 0.7619, 0.4237, 0.7643, 0.3902, 0.8104, 0.398, 0.8126, 0.8225, 0.8493, 0.8061, 0.866, 0.8353, 0.8233, 0.8544, 0.5856, 0.5027, 0.5642, 0.5367, 0.5341, 0.5217, 0.559, 0.4821, 0.7619, 0.4237, 0.7218, 0.4249, 0.7175, 0.3915, 0.7643, 0.3902, 0.8493, 0.8061, 0.882, 0.7828, 0.9041, 0.8082, 0.866, 0.8353, 0.5642, 0.5367, 0.5499, 0.5742, 0.5174, 0.5654, 0.5341, 0.5217, 0.7218, 0.4249, 0.6826, 0.4338, 0.6719, 0.4019, 0.7175, 0.3915, 0.882, 0.7828, 0.9096, 0.7537, 0.9362, 0.7743, 0.9041, 0.8082, 0.5499, 0.5742, 0.5432, 0.6138, 0.5096, 0.6115, 0.5174, 0.5654, 0.9096, 0.7537, 0.931, 0.7196, 0.9611, 0.7347, 0.9362, 0.7743, 0.5432, 0.6138, 0.5443, 0.654, 0.5109, 0.6582, 0.5096, 0.6115, 0.4155, 0.9469, 0.434, 0.9469, 0.434, 0.9707, 0.4155, 0.9707, 0.766, 0.9469, 0.7845, 0.9469, 0.7845, 0.9707, 0.766, 0.9707, 0.434, 0.9469, 0.4524, 0.9469, 0.4524, 0.9707, 0.434, 0.9707, 0.7845, 0.9469, 0.8029, 0.9469, 0.8029, 0.9707, 0.7845, 0.9707, 0.4524, 0.9469, 0.4709, 0.9469, 0.4709, 0.9707, 0.4524, 0.9707, 0.8029, 0.9469, 0.8214, 0.9469, 0.8214, 0.9707, 0.8029, 0.9707, 0.4709, 0.9469, 0.4893, 0.9469, 0.4893, 0.9707, 0.4709, 0.9707, 0.8214, 0.9469, 0.8398, 0.9469, 0.8398, 0.9707, 0.8214, 0.9707, 0.5815, 0.9469, 0.6, 0.9469, 0.6, 0.9707, 0.5815, 0.9707, 0.4893, 0.9469, 0.5077, 0.9469, 0.5077, 0.9707, 0.4893, 0.9707, 0.8398, 0.9469, 0.8583, 0.9469, 0.8583, 0.9707, 0.8398, 0.9707, 0.6, 0.9469, 0.6184, 0.9469, 0.6184, 0.9707, 0.6, 0.9707, 0.5077, 0.9469, 0.5262, 0.9469, 0.5262, 0.9707, 0.5077, 0.9707, 0.8583, 0.9469, 0.8767, 0.9469, 0.8767, 0.9707, 0.8583, 0.9707, 0.6184, 0.9469, 0.6369, 0.9469, 0.6369, 0.9707, 0.6184, 0.9707, 0.5262, 0.9469, 0.5446, 0.9469, 0.5446, 0.9707, 0.5262, 0.9707, 0.8767, 0.9469, 0.8952, 0.9469, 0.8952, 0.9707, 0.8767, 0.9707, 0.6369, 0.9469, 0.6553, 0.9469, 0.6553, 0.9707, 0.6369, 0.9707, 0.5446, 0.9469, 0.5631, 0.9469, 0.5631, 0.9707, 0.5446, 0.9707, 0.8952, 0.9469, 0.9136, 0.9469, 0.9136, 0.9707, 0.8952, 0.9707, 0.6553, 0.9469, 0.6738, 0.9469, 0.6738, 0.9707, 0.6553, 0.9707, 0.5631, 0.9469, 0.5815, 0.9469, 0.5815, 0.9707, 0.5631, 0.9707, 0.9136, 0.9469, 0.9321, 0.9469, 0.9321, 0.9707, 0.9136, 0.9707, 0.6738, 0.9469, 0.6922, 0.9469, 0.6922, 0.9707, 0.6738, 0.9707, 0.9321, 0.9469, 0.9505, 0.9469, 0.9505, 0.9707, 0.9321, 0.9707, 0.6922, 0.9469, 0.7107, 0.9469, 0.7107, 0.9707, 0.6922, 0.9707, 0.9505, 0.9469, 0.969, 0.9469, 0.969, 0.9707, 0.9505, 0.9707, 0.7107, 0.9469, 0.7291, 0.9469, 0.7291, 0.9707, 0.7107, 0.9707, 0.3786, 0.9469, 0.3971, 0.9469, 0.3971, 0.9707, 0.3786, 0.9707, 0.7291, 0.9469, 0.7476, 0.9469, 0.7476, 0.9707, 0.7291, 0.9707, 0.3971, 0.9469, 0.4155, 0.9469, 0.4155, 0.9707, 0.3971, 0.9707, 0.7476, 0.9469, 0.766, 0.9469, 0.766, 0.9707, 0.7476, 0.9707])
me_circle.use_remesh_preserve_volume = False
me_circle.use_remesh_preserve_attributes = False
me_circle.use_mirror_vertex_groups = False
me_circle.update()

# ---- objects
ob_circle = bpy.data.objects.new('Circle', me_circle)

# ---- transforms, parenting, visibility, modifiers, constraints
ob_circle.location = (0.001812, 0.005969, 0.02371)
ob_circle.scale = (0.2248, 0.2248, 0.2248)
ob_circle.lineart.crease_threshold = 0.0

# ---- collection membership
col_collection_1.objects.link(ob_circle)

# ---- scene / render settings (as saved in the file)
scene.frame_start = 1; scene.frame_end = 250; scene.frame_set(1)
scene.render.engine = 'BLENDER_EEVEE_NEXT'
scene.render.resolution_x = 1000
scene.render.resolution_y = 800
scene.render.resolution_percentage = 50
scene.render.dither_intensity = 0.0
scene.cycles.use_denoising = False
scene.cycles.samples = 128
scene.cycles.sampling_pattern = 'TABULATED_SOBOL'
scene.cycles.use_adaptive_sampling = False
scene.cycles.use_light_tree = False
scene.cycles.blur_glossy = 0.0
scene.cycles.sample_clamp_indirect = 0.0
scene.view_settings.view_transform = 'Standard'
bpy.context.view_layer.update()

# ---- added for rendering (the .blend has no active camera and no usable light): camera, sun
cam_auto = bpy.data.cameras.new('AutoCamera')
cam_auto.lens = 50.0
cam_auto.sensor_width = 36.0
cam_auto.clip_end = 1000.0
ob_auto_camera = bpy.data.objects.new('AutoCamera', cam_auto)
scene.collection.objects.link(ob_auto_camera)
ob_auto_camera.location = (0.91678, -1.09199, 1.08002)
ob_auto_camera.rotation_euler = (1.09748, -7.21219e-08, 0.694738)
scene.camera = ob_auto_camera
light_auto_sun = bpy.data.lights.new('AutoSun', 'SUN')
light_auto_sun.energy = 3.0
light_auto_sun.angle = 0.0523599
ob_auto_sun = bpy.data.objects.new('AutoSun', light_auto_sun)
scene.collection.objects.link(ob_auto_sun)
ob_auto_sun.rotation_euler = (0.872665, 0.174533, 0.523599)
bpy.context.view_layer.update()

